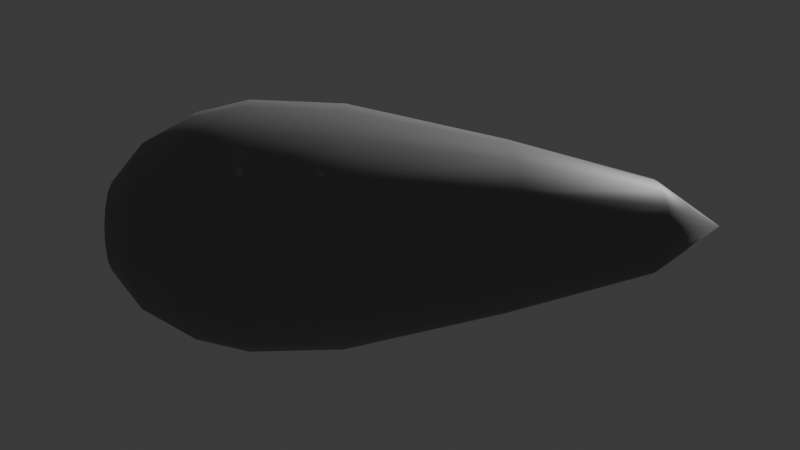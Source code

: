 # Source: PlasmaProjectile.blend  (saved by Blender 4.2.66; exported with 4.5.12 LTS)
import bpy
from mathutils import Matrix  # noqa: F401  (used for matrix-valued properties, if any)

bpy.ops.wm.read_factory_settings(use_empty=True)
scene = bpy.context.scene
scene.name = 'Scene'

# ---- collections
col_collection = bpy.data.collections.new('Collection'); scene.collection.children.link(col_collection)

# ---- materials (node trees are filled in below, after node groups)
mat_m_energy_projectile = bpy.data.materials.new('M_Energy_Projectile')
mat_m_energy_projectile.diffuse_color = (0.2159, 0.2159, 0.2159, 1.0)
mat_m_energy_projectile.roughness = 0.5528

# ---- material node trees
mat_m_energy_projectile.use_nodes = True; mat_m_energy_projectile.node_tree.nodes.clear()
_N = mat_m_energy_projectile.node_tree.nodes; _L = mat_m_energy_projectile.node_tree.links
n0 = _N.new('ShaderNodeBsdfPrincipled'); n0.name = 'Principled BSDF'; n0.location = (10, 300)
n0.inputs[0].default_value = (0.2159, 0.2159, 0.2159, 1.0)
n0.inputs[2].default_value = 0.5528
n0.inputs[27].default_value = (0.0, 0.0, 0.0, 1.0)
n0.inputs[28].default_value = 1.0
n1 = _N.new('ShaderNodeOutputMaterial'); n1.name = 'Material Output'; n1.location = (300, 300)
n2 = _N.new('ShaderNodeNormalMap'); n2.name = 'Normal Map'; n2.location = (-300, -300)
n2.label = 'Normal/Map'
_L.new(n0.outputs[0], n1.inputs[0])
_L.new(n2.outputs[0], n0.inputs[5])
n1.is_active_output = True

# ---- world
world_world = bpy.data.worlds.new('World'); scene.world = world_world
world_world.use_nodes = True; world_world.node_tree.nodes.clear()
_N = world_world.node_tree.nodes; _L = world_world.node_tree.links
n0 = _N.new('ShaderNodeOutputWorld'); n0.name = 'World Output'; n0.location = (300, 300)
n1 = _N.new('ShaderNodeBackground'); n1.name = 'Background'; n1.location = (10, 300)
n1.inputs[0].default_value = (0.05088, 0.05088, 0.05088, 1.0)
_L.new(n1.outputs[0], n0.inputs[0])
n0.is_active_output = True
world_world.color = (0.05088, 0.05088, 0.05088)
world_world.sun_shadow_jitter_overblur = 0.0

# ---- cameras
cam_camera_001 = bpy.data.cameras.new('Camera.001')

# ---- meshes
me_plasma_projectile = bpy.data.meshes.new('Plasma_projectile')
me_plasma_projectile.from_pydata([(0.0208, -29.15, -6.34), (1.226, -39.88, -3.191), (-0.001114, -39.83, -3.449), (-0.001114, -44.55, -0.06596), (2.326, -29.25, -5.902), (0.2188, -17.47, -8.975), (2.267, -40.0, -2.458), (3.903, -17.56, -8.633), (4.251, -29.52, -4.549), (3.593, -10.62, -8.635), (0.1557, -10.67, -9.129), (6.605, -17.74, -7.015), (3.012, -6.866, -7.663), (0.005761, -6.883, -8.24), (6.396, -10.59, -6.805), (5.55, -6.853, -5.918), (2.267, -3.464, -5.841), (-0.001113, -3.466, -6.317), (-0.001113, -1.102, -3.449), (4.19, -3.459, -4.486), (1.226, -1.1, -3.191), (-0.001112, -0.2466, -0.06595), (2.267, -1.098, -2.458), (7.202, -6.859, -3.242), (5.475, -3.453, -2.458), (8.132, -10.64, -3.853), (2.963, -1.095, -1.361), (8.175, -18.02, -4.146), (5.504, -29.8, -2.488), (8.59, -18.2, -0.4493), (2.963, -40.13, -1.361), (5.928, -29.93, -0.06764), (3.207, -40.18, -0.06595), (2.963, -40.13, 1.229), (5.476, -29.82, 2.327), (2.267, -40.0, 2.326), (7.939, -18.14, 3.338), (4.218, -29.53, 4.379), (8.616, -10.71, -0.2293), (6.371, -17.88, 6.455), (7.748, -6.874, -0.07082), (7.967, -10.71, 3.465), (7.163, -6.874, 3.068), (5.926, -3.451, -0.06596), (5.475, -3.453, 2.326), (3.207, -1.094, -0.06595), (2.963, -1.095, 1.229), (2.267, -1.098, 2.326), (4.19, -3.459, 4.354), (5.531, -6.863, 5.758), (6.299, -10.65, 6.51), (1.226, -1.1, 3.059), (3.976, -17.61, 8.364), (3.652, -10.62, 8.49), (3.044, -6.857, 7.55), (2.324, -29.25, 5.759), (0.8797, -17.57, 8.87), (1.226, -39.88, 3.059), (0.04553, -29.14, 6.226), (0.3707, -10.64, 9.099), (-2.425, -17.74, 7.99), (-0.001112, -39.83, 3.317), (-2.259, -29.27, 5.718), (-1.229, -39.88, 3.059), (-3.003, -10.7, 8.281), (-2.269, -40.0, 2.326), (-5.691, -17.93, 5.893), (-4.192, -29.54, 4.354), (-5.492, -29.81, 2.324), (-8.347, -17.98, 2.949), (-2.965, -40.13, 1.229), (-9.76, -17.86, -0.3522), (-6.0, -29.91, -0.07618), (-3.209, -40.18, -0.06595), (-2.965, -40.13, -1.361), (-5.6, -29.78, -2.475), (-2.269, -40.0, -2.458), (-1.229, -39.88, -3.191), (-2.323, -29.25, -5.849), (-4.31, -29.5, -4.503), (-3.843, -17.44, -8.122), (-9.504, -17.65, -3.531), (-7.376, -17.49, -6.228), (-3.525, -10.63, -8.338), (-6.675, -10.53, -6.423), (-8.667, -10.49, -3.58), (-2.97, -6.883, -7.612), (-5.554, -6.857, -5.852), (-2.269, -3.464, -5.841), (-4.192, -3.459, -4.486), (-1.229, -1.1, -3.191), (-7.28, -6.838, -3.209), (-2.269, -1.098, -2.458), (-5.477, -3.453, -2.458), (-2.965, -1.095, -1.361), (-7.82, -6.852, -0.07663), (-9.134, -10.55, -0.1729), (-5.928, -3.451, -0.06595), (-8.109, -10.67, 3.265), (-3.209, -1.094, -0.06595), (-5.924, -10.74, 6.225), (-5.477, -6.881, 5.709), (-7.159, -6.876, 3.059), (-2.953, -6.88, 7.489), (-5.477, -3.453, 2.326), (-4.192, -3.459, 4.354), (-2.965, -1.095, 1.229), (-2.269, -1.098, 2.326), (-1.229, -1.1, 3.059), (-0.001112, -1.102, 3.317), (-2.269, -3.464, 5.709), (2.267, -3.464, 5.709), (-0.00111, -3.466, 6.185), (0.05529, -6.867, 8.15)], [], [(0, 1, 2), (1, 3, 2), (1, 0, 4), (5, 4, 0), (4, 6, 1), (6, 3, 1), (4, 5, 7), (6, 4, 8), (7, 8, 4), (5, 9, 7), (9, 5, 10), (8, 7, 11), (10, 12, 9), (12, 10, 13), (14, 7, 9), (7, 14, 11), (15, 9, 12), (9, 15, 14), (13, 16, 12), (16, 13, 17), (18, 16, 17), (19, 12, 16), (12, 19, 15), (16, 18, 20), (20, 19, 16), (21, 20, 18), (19, 20, 22), (21, 22, 20), (19, 23, 15), (22, 24, 19), (23, 19, 24), (15, 25, 14), (25, 15, 23), (25, 11, 14), (24, 22, 26), (21, 26, 22), (11, 25, 27), (27, 8, 11), (8, 27, 28), (28, 6, 8), (25, 29, 27), (29, 28, 27), (6, 28, 30), (30, 3, 6), (31, 30, 28), (28, 29, 31), (30, 31, 32), (32, 3, 30), (31, 33, 32), (33, 3, 32), (33, 31, 34), (29, 34, 31), (34, 35, 33), (35, 3, 33), (34, 29, 36), (35, 34, 37), (36, 37, 34), (29, 25, 38), (38, 36, 29), (23, 38, 25), (37, 36, 39), (38, 23, 40), (24, 40, 23), (36, 38, 41), (41, 39, 36), (42, 38, 40), (38, 42, 41), (40, 24, 43), (26, 43, 24), (40, 44, 42), (44, 40, 43), (43, 26, 45), (21, 45, 26), (43, 45, 46), (43, 46, 44), (21, 46, 45), (47, 44, 46), (21, 47, 46), (48, 42, 44), (44, 47, 48), (49, 41, 42), (42, 48, 49), (41, 49, 50), (39, 41, 50), (51, 48, 47), (21, 51, 47), (50, 52, 39), (52, 37, 39), (49, 53, 50), (52, 50, 53), (48, 54, 49), (53, 49, 54), (37, 52, 55), (55, 35, 37), (53, 56, 52), (56, 55, 52), (35, 55, 57), (57, 3, 35), (55, 56, 58), (58, 57, 55), (56, 53, 59), (54, 59, 53), (60, 58, 56), (59, 60, 56), (57, 58, 61), (61, 3, 57), (62, 61, 58), (58, 60, 62), (63, 3, 61), (61, 62, 63), (60, 59, 64), (62, 65, 63), (65, 3, 63), (66, 62, 60), (64, 66, 60), (65, 62, 67), (62, 66, 67), (68, 65, 67), (69, 67, 66), (67, 69, 68), (65, 68, 70), (70, 3, 65), (71, 68, 69), (72, 70, 68), (68, 71, 72), (73, 3, 70), (70, 72, 73), (74, 3, 73), (72, 74, 73), (74, 72, 75), (71, 75, 72), (76, 3, 74), (75, 76, 74), (77, 3, 76), (2, 3, 77), (77, 0, 2), (0, 77, 78), (76, 78, 77), (78, 5, 0), (76, 75, 79), (78, 76, 79), (5, 78, 80), (79, 80, 78), (81, 79, 75), (75, 71, 81), (80, 79, 82), (79, 81, 82), (83, 5, 80), (5, 83, 10), (84, 80, 82), (80, 84, 83), (85, 82, 81), (82, 85, 84), (86, 10, 83), (10, 86, 13), (87, 83, 84), (83, 87, 86), (85, 87, 84), (88, 13, 86), (13, 88, 17), (88, 18, 17), (89, 86, 87), (86, 89, 88), (18, 88, 90), (89, 90, 88), (21, 18, 90), (91, 89, 87), (87, 85, 91), (89, 92, 90), (21, 90, 92), (92, 89, 93), (89, 91, 93), (94, 92, 93), (21, 92, 94), (95, 93, 91), (96, 91, 85), (91, 96, 95), (81, 96, 85), (96, 81, 71), (93, 95, 97), (94, 93, 97), (71, 98, 96), (98, 71, 69), (66, 98, 69), (94, 97, 99), (21, 94, 99), (98, 66, 100), (66, 64, 100), (101, 98, 100), (64, 101, 100), (102, 96, 98), (98, 101, 102), (96, 102, 95), (101, 64, 103), (104, 95, 102), (95, 104, 97), (105, 102, 101), (102, 105, 104), (103, 105, 101), (106, 97, 104), (97, 106, 99), (21, 99, 106), (104, 107, 106), (21, 106, 107), (107, 104, 105), (21, 107, 108), (105, 108, 107), (21, 108, 109), (21, 109, 51), (108, 105, 110), (110, 109, 108), (105, 103, 110), (109, 111, 51), (111, 48, 51), (54, 48, 111), (109, 110, 112), (109, 112, 111), (113, 110, 103), (110, 113, 112), (113, 111, 112), (111, 113, 54), (64, 113, 103), (59, 54, 113), (113, 64, 59)])
me_plasma_projectile.polygons.foreach_set('use_smooth', [True] * 224)
_uv = me_plasma_projectile.uv_layers.new(name='UVmap_0')
_uv.uv.foreach_set('vector', [0.1727, 0.1421, 0.03345, 0.3604, 0.006126, 0.3467, 0.03345, 0.3604, 9.233e-05, 0.4912, 0.006126, 0.3467, 0.03345, 0.3604, 0.1727, 0.1421, 0.2046, 0.1904, 0.4673, 0.0004883, 0.2046, 0.1904, 0.1727, 0.1421, 0.2046, 0.1904, 0.05484, 0.3779, 0.03345, 0.3604, 0.05484, 0.3779, 9.233e-05, 0.4912, 0.03345, 0.3604, 0.2046, 0.1904, 0.4673, 0.0004883, 0.4712, 0.1084, 0.05484, 0.3779, 0.2046, 0.1904, 0.2251, 0.2407, 0.4712, 0.1084, 0.2251, 0.2407, 0.2046, 0.1904, 0.4673, 0.0004883, 0.6377, 0.1392, 0.4712, 0.1084, 0.6377, 0.1392, 0.4673, 0.0004883, 0.687, 0.04639, 0.2251, 0.2407, 0.4712, 0.1084, 0.4675, 0.1787, 0.687, 0.04639, 0.7222, 0.1943, 0.6377, 0.1392, 0.7222, 0.1943, 0.687, 0.04639, 0.792, 0.1343, 0.605, 0.2085, 0.4712, 0.1084, 0.6377, 0.1392, 0.4712, 0.1084, 0.605, 0.2085, 0.4675, 0.1787, 0.6743, 0.2485, 0.6377, 0.1392, 0.7222, 0.1943, 0.6377, 0.1392, 0.6743, 0.2485, 0.605, 0.2085, 0.792, 0.1343, 0.7812, 0.2827, 0.7222, 0.1943, 0.7812, 0.2827, 0.792, 0.1343, 0.853, 0.2607, 0.8389, 0.397, 0.7812, 0.2827, 0.853, 0.2607, 0.73, 0.3115, 0.7222, 0.1943, 0.7812, 0.2827, 0.7222, 0.1943, 0.73, 0.3115, 0.6743, 0.2485, 0.7812, 0.2827, 0.8389, 0.397, 0.7969, 0.3877, 0.7969, 0.3877, 0.73, 0.3115, 0.7812, 0.2827, 0.7622, 0.4917, 0.7969, 0.3877, 0.8389, 0.397, 0.73, 0.3115, 0.7969, 0.3877, 0.7622, 0.3916, 0.7622, 0.4917, 0.7622, 0.3916, 0.7969, 0.3877, 0.73, 0.3115, 0.6401, 0.2988, 0.6743, 0.2485, 0.7622, 0.3916, 0.6929, 0.3428, 0.73, 0.3115, 0.6401, 0.2988, 0.73, 0.3115, 0.6929, 0.3428, 0.6743, 0.2485, 0.582, 0.2666, 0.605, 0.2085, 0.582, 0.2666, 0.6743, 0.2485, 0.6401, 0.2988, 0.582, 0.2666, 0.4675, 0.1787, 0.605, 0.2085, 0.6929, 0.3428, 0.7622, 0.3916, 0.7339, 0.4023, 0.7622, 0.4917, 0.7339, 0.4023, 0.7622, 0.3916, 0.4675, 0.1787, 0.582, 0.2666, 0.46, 0.2397, 0.46, 0.2397, 0.2251, 0.2407, 0.4675, 0.1787, 0.2251, 0.2407, 0.46, 0.2397, 0.2394, 0.2896, 0.2394, 0.2896, 0.05484, 0.3779, 0.2251, 0.2407, 0.582, 0.2666, 0.4539, 0.3008, 0.46, 0.2397, 0.4539, 0.3008, 0.2394, 0.2896, 0.46, 0.2397, 0.05484, 0.3779, 0.2394, 0.2896, 0.07178, 0.3965, 0.07178, 0.3965, 9.233e-05, 0.4912, 0.05484, 0.3779, 0.2522, 0.335, 0.07178, 0.3965, 0.2394, 0.2896, 0.2394, 0.2896, 0.4539, 0.3008, 0.2522, 0.335, 0.07178, 0.3965, 0.2522, 0.335, 0.08569, 0.4155, 0.08569, 0.4155, 9.233e-05, 0.4912, 0.07178, 0.3965, 0.2522, 0.335, 0.09741, 0.4346, 0.08569, 0.4155, 0.09741, 0.4346, 9.233e-05, 0.4912, 0.08569, 0.4155, 0.09741, 0.4346, 0.2522, 0.335, 0.2646, 0.3765, 0.4539, 0.3008, 0.2646, 0.3765, 0.2522, 0.335, 0.2646, 0.3765, 0.1068, 0.4531, 0.09741, 0.4346, 0.1068, 0.4531, 9.233e-05, 0.4912, 0.09741, 0.4346, 0.2646, 0.3765, 0.4539, 0.3008, 0.4526, 0.3574, 0.1068, 0.4531, 0.2646, 0.3765, 0.2766, 0.416, 0.4526, 0.3574, 0.2766, 0.416, 0.2646, 0.3765, 0.4539, 0.3008, 0.582, 0.2666, 0.5635, 0.3203, 0.5635, 0.3203, 0.4526, 0.3574, 0.4539, 0.3008, 0.6401, 0.2988, 0.5635, 0.3203, 0.582, 0.2666, 0.2766, 0.416, 0.4526, 0.3574, 0.4553, 0.4043, 0.5635, 0.3203, 0.6401, 0.2988, 0.6162, 0.3438, 0.6929, 0.3428, 0.6162, 0.3438, 0.6401, 0.2988, 0.4526, 0.3574, 0.5635, 0.3203, 0.5498, 0.3711, 0.5498, 0.3711, 0.4553, 0.4043, 0.4526, 0.3574, 0.5986, 0.3848, 0.5635, 0.3203, 0.6162, 0.3438, 0.5635, 0.3203, 0.5986, 0.3848, 0.5498, 0.3711, 0.6162, 0.3438, 0.6929, 0.3428, 0.666, 0.374, 0.7339, 0.4023, 0.666, 0.374, 0.6929, 0.3428, 0.6162, 0.3438, 0.6465, 0.4048, 0.5986, 0.3848, 0.6465, 0.4048, 0.6162, 0.3438, 0.666, 0.374, 0.666, 0.374, 0.7339, 0.4023, 0.7119, 0.417, 0.7622, 0.4917, 0.7119, 0.417, 0.7339, 0.4023, 0.666, 0.374, 0.7119, 0.417, 0.6958, 0.4346, 0.666, 0.374, 0.6958, 0.4346, 0.6465, 0.4048, 0.7622, 0.4917, 0.6958, 0.4346, 0.7119, 0.417, 0.6846, 0.4531, 0.6465, 0.4048, 0.6958, 0.4346, 0.7622, 0.4917, 0.6846, 0.4531, 0.6958, 0.4346, 0.6338, 0.4346, 0.5986, 0.3848, 0.6465, 0.4048, 0.6465, 0.4048, 0.6846, 0.4531, 0.6338, 0.4346, 0.5869, 0.4224, 0.5498, 0.3711, 0.5986, 0.3848, 0.5986, 0.3848, 0.6338, 0.4346, 0.5869, 0.4224, 0.5498, 0.3711, 0.5869, 0.4224, 0.5415, 0.4136, 0.4553, 0.4043, 0.5498, 0.3711, 0.5415, 0.4136, 0.6782, 0.4722, 0.6338, 0.4346, 0.6846, 0.4531, 0.7622, 0.4917, 0.6782, 0.4722, 0.6846, 0.4531, 0.5415, 0.4136, 0.458, 0.4429, 0.4553, 0.4043, 0.458, 0.4429, 0.2766, 0.416, 0.4553, 0.4043, 0.5869, 0.4224, 0.5376, 0.4512, 0.5415, 0.4136, 0.458, 0.4429, 0.5415, 0.4136, 0.5376, 0.4512, 0.6338, 0.4346, 0.5806, 0.457, 0.5869, 0.4224, 0.5376, 0.4512, 0.5869, 0.4224, 0.5806, 0.457, 0.2766, 0.416, 0.458, 0.4429, 0.2849, 0.4531, 0.2849, 0.4531, 0.1068, 0.4531, 0.2766, 0.416, 0.5376, 0.4512, 0.4575, 0.4819, 0.458, 0.4429, 0.4575, 0.4819, 0.2849, 0.4531, 0.458, 0.4429, 0.1068, 0.4531, 0.2849, 0.4531, 0.113, 0.4722, 0.113, 0.4722, 9.233e-05, 0.4912, 0.1068, 0.4531, 0.2849, 0.4531, 0.4575, 0.4819, 0.2876, 0.4902, 0.2876, 0.4902, 0.113, 0.4722, 0.2849, 0.4531, 0.4575, 0.4819, 0.5376, 0.4512, 0.5366, 0.4878, 0.5806, 0.457, 0.5366, 0.4878, 0.5376, 0.4512, 0.4548, 0.5244, 0.2876, 0.4902, 0.4575, 0.4819, 0.5366, 0.4878, 0.4548, 0.5244, 0.4575, 0.4819, 0.113, 0.4722, 0.2876, 0.4902, 0.1152, 0.4912, 0.1152, 0.4912, 9.233e-05, 0.4912, 0.113, 0.4722, 0.2842, 0.5276, 0.1152, 0.4912, 0.2876, 0.4902, 0.2876, 0.4902, 0.4548, 0.5244, 0.2842, 0.5276, 0.113, 0.5103, 9.233e-05, 0.4912, 0.1152, 0.4912, 0.1152, 0.4912, 0.2842, 0.5276, 0.113, 0.5103, 0.4548, 0.5244, 0.5366, 0.4878, 0.5381, 0.5259, 0.2842, 0.5276, 0.1068, 0.5293, 0.113, 0.5103, 0.1068, 0.5293, 9.233e-05, 0.4912, 0.113, 0.5103, 0.4536, 0.5742, 0.2842, 0.5276, 0.4548, 0.5244, 0.5381, 0.5259, 0.4536, 0.5742, 0.4548, 0.5244, 0.1068, 0.5293, 0.2842, 0.5276, 0.2761, 0.5654, 0.2842, 0.5276, 0.4536, 0.5742, 0.2761, 0.5654, 0.2654, 0.605, 0.1068, 0.5293, 0.2761, 0.5654, 0.4551, 0.6272, 0.2761, 0.5654, 0.4536, 0.5742, 0.2761, 0.5654, 0.4551, 0.6272, 0.2654, 0.605, 0.1068, 0.5293, 0.2654, 0.605, 0.09747, 0.5479, 0.09747, 0.5479, 9.233e-05, 0.4912, 0.1068, 0.5293, 0.4597, 0.677, 0.2654, 0.605, 0.4551, 0.6272, 0.2534, 0.6475, 0.09747, 0.5479, 0.2654, 0.605, 0.2654, 0.605, 0.4597, 0.677, 0.2534, 0.6475, 0.08575, 0.5664, 9.233e-05, 0.4912, 0.09747, 0.5479, 0.09747, 0.5479, 0.2534, 0.6475, 0.08575, 0.5664, 0.07184, 0.5854, 9.233e-05, 0.4912, 0.08575, 0.5664, 0.2534, 0.6475, 0.07184, 0.5854, 0.08575, 0.5664, 0.07184, 0.5854, 0.2534, 0.6475, 0.241, 0.6929, 0.4597, 0.677, 0.241, 0.6929, 0.2534, 0.6475, 0.05484, 0.6042, 9.233e-05, 0.4912, 0.07184, 0.5854, 0.241, 0.6929, 0.05484, 0.6042, 0.07184, 0.5854, 0.03342, 0.6218, 9.233e-05, 0.4912, 0.05484, 0.6042, 0.0061, 0.6357, 9.233e-05, 0.4912, 0.03342, 0.6218, 0.03342, 0.6218, 0.1725, 0.84, 0.0061, 0.6357, 0.1725, 0.84, 0.03342, 0.6218, 0.2052, 0.7904, 0.05484, 0.6042, 0.2052, 0.7904, 0.03342, 0.6218, 0.2052, 0.7904, 0.4648, 0.9999, 0.1725, 0.84, 0.05484, 0.6042, 0.241, 0.6929, 0.2267, 0.7405, 0.2052, 0.7904, 0.05484, 0.6042, 0.2267, 0.7405, 0.4648, 0.9999, 0.2052, 0.7904, 0.4707, 0.8758, 0.2267, 0.7405, 0.4707, 0.8758, 0.2052, 0.7904, 0.4653, 0.7253, 0.2267, 0.7405, 0.241, 0.6929, 0.241, 0.6929, 0.4597, 0.677, 0.4653, 0.7253, 0.4707, 0.8758, 0.2267, 0.7405, 0.4692, 0.7866, 0.2267, 0.7405, 0.4653, 0.7253, 0.4692, 0.7866, 0.6382, 0.8441, 0.4648, 0.9999, 0.4707, 0.8758, 0.4648, 0.9999, 0.6382, 0.8441, 0.6924, 0.9466, 0.6021, 0.7681, 0.4707, 0.8758, 0.4692, 0.7866, 0.4707, 0.8758, 0.6021, 0.7681, 0.6382, 0.8441, 0.5776, 0.71, 0.4692, 0.7866, 0.4653, 0.7253, 0.4692, 0.7866, 0.5776, 0.71, 0.6021, 0.7681, 0.7227, 0.7893, 0.6924, 0.9466, 0.6382, 0.8441, 0.6924, 0.9466, 0.7227, 0.7893, 0.792, 0.8503, 0.6733, 0.7339, 0.6382, 0.8441, 0.6021, 0.7681, 0.6382, 0.8441, 0.6733, 0.7339, 0.7227, 0.7893, 0.5776, 0.71, 0.6733, 0.7339, 0.6021, 0.7681, 0.7808, 0.7009, 0.792, 0.8503, 0.7227, 0.7893, 0.792, 0.8503, 0.7808, 0.7009, 0.853, 0.7229, 0.7808, 0.7009, 0.8389, 0.5867, 0.853, 0.7229, 0.7295, 0.6721, 0.7227, 0.7893, 0.6733, 0.7339, 0.7227, 0.7893, 0.7295, 0.6721, 0.7808, 0.7009, 0.8389, 0.5867, 0.7808, 0.7009, 0.7969, 0.5955, 0.7295, 0.6721, 0.7969, 0.5955, 0.7808, 0.7009, 0.7622, 0.4917, 0.8389, 0.5867, 0.7969, 0.5955, 0.6382, 0.6846, 0.7295, 0.6721, 0.6733, 0.7339, 0.6733, 0.7339, 0.5776, 0.71, 0.6382, 0.6846, 0.7295, 0.6721, 0.7617, 0.592, 0.7969, 0.5955, 0.7622, 0.4917, 0.7969, 0.5955, 0.7617, 0.592, 0.7617, 0.592, 0.7295, 0.6721, 0.6924, 0.6406, 0.7295, 0.6721, 0.6382, 0.6846, 0.6924, 0.6406, 0.7339, 0.5811, 0.7617, 0.592, 0.6924, 0.6406, 0.7622, 0.4917, 0.7617, 0.592, 0.7339, 0.5811, 0.6147, 0.6396, 0.6924, 0.6406, 0.6382, 0.6846, 0.561, 0.6597, 0.6382, 0.6846, 0.5776, 0.71, 0.6382, 0.6846, 0.561, 0.6597, 0.6147, 0.6396, 0.4653, 0.7253, 0.561, 0.6597, 0.5776, 0.71, 0.561, 0.6597, 0.4653, 0.7253, 0.4597, 0.677, 0.6924, 0.6406, 0.6147, 0.6396, 0.6655, 0.6091, 0.7339, 0.5811, 0.6924, 0.6406, 0.6655, 0.6091, 0.4597, 0.677, 0.5493, 0.6123, 0.561, 0.6597, 0.5493, 0.6123, 0.4597, 0.677, 0.4551, 0.6272, 0.4536, 0.5742, 0.5493, 0.6123, 0.4551, 0.6272, 0.7339, 0.5811, 0.6655, 0.6091, 0.7114, 0.5659, 0.7622, 0.4917, 0.7339, 0.5811, 0.7114, 0.5659, 0.5493, 0.6123, 0.4536, 0.5742, 0.542, 0.5671, 0.4536, 0.5742, 0.5381, 0.5259, 0.542, 0.5671, 0.5874, 0.5596, 0.5493, 0.6123, 0.542, 0.5671, 0.5381, 0.5259, 0.5874, 0.5596, 0.542, 0.5671, 0.5977, 0.5974, 0.561, 0.6597, 0.5493, 0.6123, 0.5493, 0.6123, 0.5874, 0.5596, 0.5977, 0.5974, 0.561, 0.6597, 0.5977, 0.5974, 0.6147, 0.6396, 0.5874, 0.5596, 0.5381, 0.5259, 0.5811, 0.5249, 0.646, 0.5781, 0.6147, 0.6396, 0.5977, 0.5974, 0.6147, 0.6396, 0.646, 0.5781, 0.6655, 0.6091, 0.6338, 0.5481, 0.5977, 0.5974, 0.5874, 0.5596, 0.5977, 0.5974, 0.6338, 0.5481, 0.646, 0.5781, 0.5811, 0.5249, 0.6338, 0.5481, 0.5874, 0.5596, 0.6953, 0.5483, 0.6655, 0.6091, 0.646, 0.5781, 0.6655, 0.6091, 0.6953, 0.5483, 0.7114, 0.5659, 0.7622, 0.4917, 0.7114, 0.5659, 0.6953, 0.5483, 0.646, 0.5781, 0.6846, 0.5298, 0.6953, 0.5483, 0.7622, 0.4917, 0.6953, 0.5483, 0.6846, 0.5298, 0.6846, 0.5298, 0.646, 0.5781, 0.6338, 0.5481, 0.7622, 0.4917, 0.6846, 0.5298, 0.6782, 0.5107, 0.6338, 0.5481, 0.6782, 0.5107, 0.6846, 0.5298, 0.7622, 0.4917, 0.6782, 0.5107, 0.6763, 0.4917, 0.7622, 0.4917, 0.6763, 0.4917, 0.6782, 0.4722, 0.6782, 0.5107, 0.6338, 0.5481, 0.6265, 0.5195, 0.6265, 0.5195, 0.6763, 0.4917, 0.6782, 0.5107, 0.6338, 0.5481, 0.5811, 0.5249, 0.6265, 0.5195, 0.6763, 0.4917, 0.6265, 0.4634, 0.6782, 0.4722, 0.6265, 0.4634, 0.6338, 0.4346, 0.6782, 0.4722, 0.5806, 0.457, 0.6338, 0.4346, 0.6265, 0.4634, 0.6763, 0.4917, 0.6265, 0.5195, 0.624, 0.4917, 0.6763, 0.4917, 0.624, 0.4917, 0.6265, 0.4634, 0.5786, 0.4907, 0.6265, 0.5195, 0.5811, 0.5249, 0.6265, 0.5195, 0.5786, 0.4907, 0.624, 0.4917, 0.5786, 0.4907, 0.6265, 0.4634, 0.624, 0.4917, 0.6265, 0.4634, 0.5786, 0.4907, 0.5806, 0.457, 0.5381, 0.5259, 0.5786, 0.4907, 0.5811, 0.5249, 0.5366, 0.4878, 0.5806, 0.457, 0.5786, 0.4907, 0.5786, 0.4907, 0.5381, 0.5259, 0.5366, 0.4878])
_uv.active_render = True
_uv = me_plasma_projectile.uv_layers.new(name='LightMapUV')
_uv.uv.foreach_set('vector', [0.2072, 0.1479, 0.04651, 0.3628, 0.01502, 0.3491, 0.04651, 0.3628, 0.008064, 0.4912, 0.01502, 0.3491, 0.04651, 0.3628, 0.2072, 0.1479, 0.2438, 0.1953, 0.5464, 0.008301, 0.2438, 0.1953, 0.2072, 0.1479, 0.2438, 0.1953, 0.07117, 0.3799, 0.04651, 0.3628, 0.07117, 0.3799, 0.008064, 0.4912, 0.04651, 0.3628, 0.2438, 0.1953, 0.5464, 0.008301, 0.5513, 0.1147, 0.07117, 0.3799, 0.2438, 0.1953, 0.2673, 0.2446, 0.5513, 0.1147, 0.2673, 0.2446, 0.2438, 0.1953, 0.5464, 0.008301, 0.7432, 0.145, 0.5513, 0.1147, 0.7432, 0.145, 0.5464, 0.008301, 0.7998, 0.05371, 0.2673, 0.2446, 0.5513, 0.1147, 0.5469, 0.1836, 0.7998, 0.05371, 0.8408, 0.1992, 0.7432, 0.145, 0.8408, 0.1992, 0.7998, 0.05371, 0.9209, 0.1401, 0.7056, 0.2129, 0.5513, 0.1147, 0.7432, 0.145, 0.5513, 0.1147, 0.7056, 0.2129, 0.5469, 0.1836, 0.7856, 0.2529, 0.7432, 0.145, 0.8408, 0.1992, 0.7432, 0.145, 0.7856, 0.2529, 0.7056, 0.2129, 0.9209, 0.1401, 0.9087, 0.2861, 0.8408, 0.1992, 0.9087, 0.2861, 0.9209, 0.1401, 0.9917, 0.2646, 0.9751, 0.3984, 0.9087, 0.2861, 0.9917, 0.2646, 0.8496, 0.3145, 0.8408, 0.1992, 0.9087, 0.2861, 0.8408, 0.1992, 0.8496, 0.3145, 0.7856, 0.2529, 0.9087, 0.2861, 0.9751, 0.3984, 0.9268, 0.3896, 0.9268, 0.3896, 0.8496, 0.3145, 0.9087, 0.2861, 0.8867, 0.4917, 0.9268, 0.3896, 0.9751, 0.3984, 0.8496, 0.3145, 0.9268, 0.3896, 0.8867, 0.3931, 0.8867, 0.4917, 0.8867, 0.3931, 0.9268, 0.3896, 0.8496, 0.3145, 0.7461, 0.3018, 0.7856, 0.2529, 0.8867, 0.3931, 0.8066, 0.3452, 0.8496, 0.3145, 0.7461, 0.3018, 0.8496, 0.3145, 0.8066, 0.3452, 0.7856, 0.2529, 0.6787, 0.27, 0.7056, 0.2129, 0.6787, 0.27, 0.7856, 0.2529, 0.7461, 0.3018, 0.6787, 0.27, 0.5469, 0.1836, 0.7056, 0.2129, 0.8066, 0.3452, 0.8867, 0.3931, 0.854, 0.4038, 0.8867, 0.4917, 0.854, 0.4038, 0.8867, 0.3931, 0.5469, 0.1836, 0.6787, 0.27, 0.5381, 0.2441, 0.5381, 0.2441, 0.2673, 0.2446, 0.5469, 0.1836, 0.2673, 0.2446, 0.5381, 0.2441, 0.2839, 0.2925, 0.2839, 0.2925, 0.07117, 0.3799, 0.2673, 0.2446, 0.6787, 0.27, 0.5312, 0.3037, 0.5381, 0.2441, 0.5312, 0.3037, 0.2839, 0.2925, 0.5381, 0.2441, 0.07117, 0.3799, 0.2839, 0.2925, 0.09076, 0.3984, 0.09076, 0.3984, 0.008064, 0.4912, 0.07117, 0.3799, 0.2988, 0.3374, 0.09076, 0.3984, 0.2839, 0.2925, 0.2839, 0.2925, 0.5312, 0.3037, 0.2988, 0.3374, 0.09076, 0.3984, 0.2988, 0.3374, 0.1068, 0.417, 0.1068, 0.417, 0.008064, 0.4912, 0.09076, 0.3984, 0.2988, 0.3374, 0.1202, 0.4355, 0.1068, 0.417, 0.1202, 0.4355, 0.008064, 0.4912, 0.1068, 0.417, 0.1202, 0.4355, 0.2988, 0.3374, 0.313, 0.3784, 0.5312, 0.3037, 0.313, 0.3784, 0.2988, 0.3374, 0.313, 0.3784, 0.1311, 0.4536, 0.1202, 0.4355, 0.1311, 0.4536, 0.008064, 0.4912, 0.1202, 0.4355, 0.313, 0.3784, 0.5312, 0.3037, 0.5298, 0.3594, 0.1311, 0.4536, 0.313, 0.3784, 0.3267, 0.417, 0.5298, 0.3594, 0.3267, 0.417, 0.313, 0.3784, 0.5312, 0.3037, 0.6787, 0.27, 0.6572, 0.3232, 0.6572, 0.3232, 0.5298, 0.3594, 0.5312, 0.3037, 0.7461, 0.3018, 0.6572, 0.3232, 0.6787, 0.27, 0.3267, 0.417, 0.5298, 0.3594, 0.5327, 0.4058, 0.6572, 0.3232, 0.7461, 0.3018, 0.7183, 0.3462, 0.8066, 0.3452, 0.7183, 0.3462, 0.7461, 0.3018, 0.5298, 0.3594, 0.6572, 0.3232, 0.6416, 0.373, 0.6416, 0.373, 0.5327, 0.4058, 0.5298, 0.3594, 0.6982, 0.3867, 0.6572, 0.3232, 0.7183, 0.3462, 0.6572, 0.3232, 0.6982, 0.3867, 0.6416, 0.373, 0.7183, 0.3462, 0.8066, 0.3452, 0.7759, 0.376, 0.854, 0.4038, 0.7759, 0.376, 0.8066, 0.3452, 0.7183, 0.3462, 0.7534, 0.4062, 0.6982, 0.3867, 0.7534, 0.4062, 0.7183, 0.3462, 0.7759, 0.376, 0.7759, 0.376, 0.854, 0.4038, 0.8286, 0.4185, 0.8867, 0.4917, 0.8286, 0.4185, 0.854, 0.4038, 0.7759, 0.376, 0.8286, 0.4185, 0.8101, 0.4355, 0.7759, 0.376, 0.8101, 0.4355, 0.7534, 0.4062, 0.8867, 0.4917, 0.8101, 0.4355, 0.8286, 0.4185, 0.7974, 0.4541, 0.7534, 0.4062, 0.8101, 0.4355, 0.8867, 0.4917, 0.7974, 0.4541, 0.8101, 0.4355, 0.7388, 0.4355, 0.6982, 0.3867, 0.7534, 0.4062, 0.7534, 0.4062, 0.7974, 0.4541, 0.7388, 0.4355, 0.6846, 0.4233, 0.6416, 0.373, 0.6982, 0.3867, 0.6982, 0.3867, 0.7388, 0.4355, 0.6846, 0.4233, 0.6416, 0.373, 0.6846, 0.4233, 0.6323, 0.415, 0.5327, 0.4058, 0.6416, 0.373, 0.6323, 0.415, 0.7896, 0.4727, 0.7388, 0.4355, 0.7974, 0.4541, 0.8867, 0.4917, 0.7896, 0.4727, 0.7974, 0.4541, 0.6323, 0.415, 0.5361, 0.4438, 0.5327, 0.4058, 0.5361, 0.4438, 0.3267, 0.417, 0.5327, 0.4058, 0.6846, 0.4233, 0.6279, 0.4517, 0.6323, 0.415, 0.5361, 0.4438, 0.6323, 0.415, 0.6279, 0.4517, 0.7388, 0.4355, 0.6772, 0.458, 0.6846, 0.4233, 0.6279, 0.4517, 0.6846, 0.4233, 0.6772, 0.458, 0.3267, 0.417, 0.5361, 0.4438, 0.3364, 0.4541, 0.3364, 0.4541, 0.1311, 0.4536, 0.3267, 0.417, 0.6279, 0.4517, 0.5352, 0.4819, 0.5361, 0.4438, 0.5352, 0.4819, 0.3364, 0.4541, 0.5361, 0.4438, 0.1311, 0.4536, 0.3364, 0.4541, 0.1382, 0.4722, 0.1382, 0.4722, 0.008064, 0.4912, 0.1311, 0.4536, 0.3364, 0.4541, 0.5352, 0.4819, 0.3396, 0.4902, 0.3396, 0.4902, 0.1382, 0.4722, 0.3364, 0.4541, 0.5352, 0.4819, 0.6279, 0.4517, 0.6265, 0.4878, 0.6772, 0.458, 0.6265, 0.4878, 0.6279, 0.4517, 0.5322, 0.5242, 0.3396, 0.4902, 0.5352, 0.4819, 0.6265, 0.4878, 0.5322, 0.5242, 0.5352, 0.4819, 0.1382, 0.4722, 0.3396, 0.4902, 0.1407, 0.4912, 0.1407, 0.4912, 0.008064, 0.4912, 0.1382, 0.4722, 0.3357, 0.5271, 0.1407, 0.4912, 0.3396, 0.4902, 0.3396, 0.4902, 0.5322, 0.5242, 0.3357, 0.5271, 0.1382, 0.51, 0.008064, 0.4912, 0.1407, 0.4912, 0.1407, 0.4912, 0.3357, 0.5271, 0.1382, 0.51, 0.5322, 0.5242, 0.6265, 0.4878, 0.6284, 0.5254, 0.3357, 0.5271, 0.1311, 0.5288, 0.1382, 0.51, 0.1311, 0.5288, 0.008064, 0.4912, 0.1382, 0.51, 0.5308, 0.573, 0.3357, 0.5271, 0.5322, 0.5242, 0.6284, 0.5254, 0.5308, 0.573, 0.5322, 0.5242, 0.1311, 0.5288, 0.3357, 0.5271, 0.3264, 0.5645, 0.3357, 0.5271, 0.5308, 0.573, 0.3264, 0.5645, 0.314, 0.6033, 0.1311, 0.5288, 0.3264, 0.5645, 0.5327, 0.6252, 0.3264, 0.5645, 0.5308, 0.573, 0.3264, 0.5645, 0.5327, 0.6252, 0.314, 0.6033, 0.1311, 0.5288, 0.314, 0.6033, 0.1203, 0.5471, 0.1203, 0.5471, 0.008064, 0.4912, 0.1311, 0.5288, 0.5376, 0.6741, 0.314, 0.6033, 0.5327, 0.6252, 0.3, 0.6453, 0.1203, 0.5471, 0.314, 0.6033, 0.314, 0.6033, 0.5376, 0.6741, 0.3, 0.6453, 0.1068, 0.5654, 0.008064, 0.4912, 0.1203, 0.5471, 0.1203, 0.5471, 0.3, 0.6453, 0.1068, 0.5654, 0.09076, 0.5842, 0.008064, 0.4912, 0.1068, 0.5654, 0.3, 0.6453, 0.09076, 0.5842, 0.1068, 0.5654, 0.09076, 0.5842, 0.3, 0.6453, 0.2856, 0.6897, 0.5376, 0.6741, 0.2856, 0.6897, 0.3, 0.6453, 0.07117, 0.6028, 0.008064, 0.4912, 0.09076, 0.5842, 0.2856, 0.6897, 0.07117, 0.6028, 0.09076, 0.5842, 0.04648, 0.6199, 0.008064, 0.4912, 0.07117, 0.6028, 0.01499, 0.6335, 0.008064, 0.4912, 0.04648, 0.6199, 0.04648, 0.6199, 0.2068, 0.8345, 0.01499, 0.6335, 0.2068, 0.8345, 0.04648, 0.6199, 0.2445, 0.7858, 0.07117, 0.6028, 0.2445, 0.7858, 0.04648, 0.6199, 0.2445, 0.7858, 0.5435, 0.9919, 0.2068, 0.8345, 0.07117, 0.6028, 0.2856, 0.6897, 0.2693, 0.7366, 0.2445, 0.7858, 0.07117, 0.6028, 0.2693, 0.7366, 0.5435, 0.9919, 0.2445, 0.7858, 0.5503, 0.8699, 0.2693, 0.7366, 0.5503, 0.8699, 0.2445, 0.7858, 0.5444, 0.7217, 0.2693, 0.7366, 0.2856, 0.6897, 0.2856, 0.6897, 0.5376, 0.6741, 0.5444, 0.7217, 0.5503, 0.8699, 0.2693, 0.7366, 0.5488, 0.782, 0.2693, 0.7366, 0.5444, 0.7217, 0.5488, 0.782, 0.7437, 0.8386, 0.5435, 0.9919, 0.5503, 0.8699, 0.5435, 0.9919, 0.7437, 0.8386, 0.8062, 0.9394, 0.7017, 0.7638, 0.5503, 0.8699, 0.5488, 0.782, 0.5503, 0.8699, 0.7017, 0.7638, 0.7437, 0.8386, 0.6743, 0.7065, 0.5488, 0.782, 0.5444, 0.7217, 0.5488, 0.782, 0.6743, 0.7065, 0.7017, 0.7638, 0.8413, 0.7847, 0.8062, 0.9394, 0.7437, 0.8386, 0.8062, 0.9394, 0.8413, 0.7847, 0.9209, 0.8448, 0.7842, 0.7302, 0.7437, 0.8386, 0.7017, 0.7638, 0.7437, 0.8386, 0.7842, 0.7302, 0.8413, 0.7847, 0.6743, 0.7065, 0.7842, 0.7302, 0.7017, 0.7638, 0.9082, 0.6978, 0.9209, 0.8448, 0.8413, 0.7847, 0.9209, 0.8448, 0.9082, 0.6978, 0.9917, 0.7195, 0.9082, 0.6978, 0.9751, 0.5852, 0.9917, 0.7195, 0.8491, 0.6692, 0.8413, 0.7847, 0.7842, 0.7302, 0.8413, 0.7847, 0.8491, 0.6692, 0.9082, 0.6978, 0.9751, 0.5852, 0.9082, 0.6978, 0.9268, 0.594, 0.8491, 0.6692, 0.9268, 0.594, 0.9082, 0.6978, 0.8867, 0.4917, 0.9751, 0.5852, 0.9268, 0.594, 0.7441, 0.6816, 0.8491, 0.6692, 0.7842, 0.7302, 0.7842, 0.7302, 0.6743, 0.7065, 0.7441, 0.6816, 0.8491, 0.6692, 0.8862, 0.5906, 0.9268, 0.594, 0.8867, 0.4917, 0.9268, 0.594, 0.8862, 0.5906, 0.8862, 0.5906, 0.8491, 0.6692, 0.8062, 0.6384, 0.8491, 0.6692, 0.7441, 0.6816, 0.8062, 0.6384, 0.854, 0.5798, 0.8862, 0.5906, 0.8062, 0.6384, 0.8867, 0.4917, 0.8862, 0.5906, 0.854, 0.5798, 0.7168, 0.6375, 0.8062, 0.6384, 0.7441, 0.6816, 0.6548, 0.6572, 0.7441, 0.6816, 0.6743, 0.7065, 0.7441, 0.6816, 0.6548, 0.6572, 0.7168, 0.6375, 0.5444, 0.7217, 0.6548, 0.6572, 0.6743, 0.7065, 0.6548, 0.6572, 0.5444, 0.7217, 0.5376, 0.6741, 0.8062, 0.6384, 0.7168, 0.6375, 0.7749, 0.6074, 0.854, 0.5798, 0.8062, 0.6384, 0.7749, 0.6074, 0.5376, 0.6741, 0.6416, 0.6104, 0.6548, 0.6572, 0.6416, 0.6104, 0.5376, 0.6741, 0.5327, 0.6252, 0.5308, 0.573, 0.6416, 0.6104, 0.5327, 0.6252, 0.854, 0.5798, 0.7749, 0.6074, 0.8281, 0.5649, 0.8867, 0.4917, 0.854, 0.5798, 0.8281, 0.5649, 0.6416, 0.6104, 0.5308, 0.573, 0.6328, 0.5662, 0.5308, 0.573, 0.6284, 0.5254, 0.6328, 0.5662, 0.6851, 0.5586, 0.6416, 0.6104, 0.6328, 0.5662, 0.6284, 0.5254, 0.6851, 0.5586, 0.6328, 0.5662, 0.6973, 0.5957, 0.6548, 0.6572, 0.6416, 0.6104, 0.6416, 0.6104, 0.6851, 0.5586, 0.6973, 0.5957, 0.6548, 0.6572, 0.6973, 0.5957, 0.7168, 0.6375, 0.6851, 0.5586, 0.6284, 0.5254, 0.6777, 0.5244, 0.7529, 0.5767, 0.7168, 0.6375, 0.6973, 0.5957, 0.7168, 0.6375, 0.7529, 0.5767, 0.7749, 0.6074, 0.7383, 0.5474, 0.6973, 0.5957, 0.6851, 0.5586, 0.6973, 0.5957, 0.7383, 0.5474, 0.7529, 0.5767, 0.6777, 0.5244, 0.7383, 0.5474, 0.6851, 0.5586, 0.8096, 0.5476, 0.7749, 0.6074, 0.7529, 0.5767, 0.7749, 0.6074, 0.8096, 0.5476, 0.8281, 0.5649, 0.8867, 0.4917, 0.8281, 0.5649, 0.8096, 0.5476, 0.7529, 0.5767, 0.7969, 0.5293, 0.8096, 0.5476, 0.8867, 0.4917, 0.8096, 0.5476, 0.7969, 0.5293, 0.7969, 0.5293, 0.7529, 0.5767, 0.7383, 0.5474, 0.8867, 0.4917, 0.7969, 0.5293, 0.7896, 0.5105, 0.7383, 0.5474, 0.7896, 0.5105, 0.7969, 0.5293, 0.8867, 0.4917, 0.7896, 0.5105, 0.7876, 0.4917, 0.8867, 0.4917, 0.7876, 0.4917, 0.7896, 0.4727, 0.7896, 0.5105, 0.7383, 0.5474, 0.73, 0.5193, 0.73, 0.5193, 0.7876, 0.4917, 0.7896, 0.5105, 0.7383, 0.5474, 0.6777, 0.5244, 0.73, 0.5193, 0.7876, 0.4917, 0.73, 0.4639, 0.7896, 0.4727, 0.73, 0.4639, 0.7388, 0.4355, 0.7896, 0.4727, 0.6772, 0.458, 0.7388, 0.4355, 0.73, 0.4639, 0.7876, 0.4917, 0.73, 0.5193, 0.7271, 0.4917, 0.7876, 0.4917, 0.7271, 0.4917, 0.73, 0.4639, 0.6753, 0.4912, 0.73, 0.5193, 0.6777, 0.5244, 0.73, 0.5193, 0.6753, 0.4912, 0.7271, 0.4917, 0.6753, 0.4912, 0.73, 0.4639, 0.7271, 0.4917, 0.73, 0.4639, 0.6753, 0.4912, 0.6772, 0.458, 0.6284, 0.5254, 0.6753, 0.4912, 0.6777, 0.5244, 0.6265, 0.4878, 0.6772, 0.458, 0.6753, 0.4912, 0.6753, 0.4912, 0.6284, 0.5254, 0.6265, 0.4878])
me_plasma_projectile.materials.append(mat_m_energy_projectile)
me_plasma_projectile.update()
me_plasma_projectile.normals_split_custom_set([tuple(v) for v in zip(*[iter([-0.02365, -0.2443, -0.9694, 0.3318, -0.4187, -0.8453, -1.109e-06, -0.4185, -0.9082, 0.3318, -0.4187, -0.8453, 5.954e-08, -1.0, 5.043e-07, -1.109e-06, -0.4185, -0.9082, 0.3318, -0.4187, -0.8453, -0.02365, -0.2443, -0.9694, 0.3382, -0.2596, -0.9046, -0.03935, -0.1181, -0.9922, 0.3382, -0.2596, -0.9046, -0.02365, -0.2443, -0.9694, 0.3382, -0.2596, -0.9046, 0.6285, -0.4242, -0.652, 0.3318, -0.4187, -0.8453, 0.6285, -0.4242, -0.652, 5.954e-08, -1.0, 5.043e-07, 0.3318, -0.4187, -0.8453, 0.3382, -0.2596, -0.9046, -0.03935, -0.1181, -0.9922, 0.3305, -0.118, -0.9364, 0.6285, -0.4242, -0.652, 0.3382, -0.2596, -0.9046, 0.6852, -0.2678, -0.6773, 0.3305, -0.118, -0.9364, 0.6852, -0.2678, -0.6773, 0.3382, -0.2596, -0.9046, -0.03935, -0.1181, -0.9922, 0.3459, 0.1415, -0.9275, 0.3305, -0.118, -0.9364, 0.3459, 0.1415, -0.9275, -0.03935, -0.1181, -0.9922, -0.03153, 0.1104, -0.9934, 0.6852, -0.2678, -0.6773, 0.3305, -0.118, -0.9364, 0.71, -0.1183, -0.6942, -0.03153, 0.1104, -0.9934, 0.3455, 0.3847, -0.8559, 0.3459, 0.1415, -0.9275, 0.3455, 0.3847, -0.8559, -0.03153, 0.1104, -0.9934, -0.01579, 0.3632, -0.9316, 0.713, 0.1645, -0.6816, 0.3305, -0.118, -0.9364, 0.3459, 0.1415, -0.9275, 0.3305, -0.118, -0.9364, 0.713, 0.1645, -0.6816, 0.71, -0.1183, -0.6942, 0.6629, 0.4025, -0.6313, 0.3459, 0.1415, -0.9275, 0.3455, 0.3847, -0.8559, 0.3459, 0.1415, -0.9275, 0.6629, 0.4025, -0.6313, 0.713, 0.1645, -0.6816, -0.01579, 0.3632, -0.9316, 0.3081, 0.632, -0.7111, 0.3455, 0.3847, -0.8559, 0.3081, 0.632, -0.7111, -0.01579, 0.3632, -0.9316, -6.638e-07, 0.6324, -0.7747, -1.18e-07, 0.8815, -0.4723, 0.3081, 0.632, -0.7111, -6.638e-07, 0.6324, -0.7747, 0.5601, 0.6312, -0.5365, 0.3455, 0.3847, -0.8559, 0.3081, 0.632, -0.7111, 0.3455, 0.3847, -0.8559, 0.5601, 0.6312, -0.5365, 0.6629, 0.4025, -0.6313, 0.3081, 0.632, -0.7111, -1.18e-07, 0.8815, -0.4723, 0.1889, 0.8814, -0.4329, 0.1889, 0.8814, -0.4329, 0.5601, 0.6312, -0.5365, 0.3081, 0.632, -0.7111, 3.422e-08, 1.0, 5.069e-09, 0.1889, 0.8814, -0.4329, -1.18e-07, 0.8815, -0.4723, 0.5601, 0.6312, -0.5365, 0.1889, 0.8814, -0.4329, 0.3478, 0.8769, -0.3318, 3.422e-08, 1.0, 5.069e-09, 0.3478, 0.8769, -0.3318, 0.1889, 0.8814, -0.4329, 0.5601, 0.6312, -0.5365, 0.8714, 0.3768, -0.314, 0.6629, 0.4025, -0.6313, 0.3478, 0.8769, -0.3318, 0.731, 0.6209, -0.283, 0.5601, 0.6312, -0.5365, 0.8714, 0.3768, -0.314, 0.5601, 0.6312, -0.5365, 0.731, 0.6209, -0.283, 0.6629, 0.4025, -0.6313, 0.9359, 0.1416, -0.3225, 0.713, 0.1645, -0.6816, 0.9359, 0.1416, -0.3225, 0.6629, 0.4025, -0.6313, 0.8714, 0.3768, -0.314, 0.9359, 0.1416, -0.3225, 0.71, -0.1183, -0.6942, 0.713, 0.1645, -0.6816, 0.731, 0.6209, -0.283, 0.3478, 0.8769, -0.3318, 0.4492, 0.8748, -0.1813, 3.422e-08, 1.0, 5.069e-09, 0.4492, 0.8748, -0.1813, 0.3478, 0.8769, -0.3318, 0.71, -0.1183, -0.6942, 0.9359, 0.1416, -0.3225, 0.9364, -0.118, -0.3305, 0.9364, -0.118, -0.3305, 0.6852, -0.2678, -0.6773, 0.71, -0.1183, -0.6942, 0.6852, -0.2678, -0.6773, 0.9364, -0.118, -0.3305, 0.9039, -0.2515, -0.3458, 0.9039, -0.2515, -0.3458, 0.6285, -0.4242, -0.652, 0.6852, -0.2678, -0.6773, 0.9359, 0.1416, -0.3225, 0.9929, -0.1182, 0.01577, 0.9364, -0.118, -0.3305, 0.9929, -0.1182, 0.01577, 0.9039, -0.2515, -0.3458, 0.9364, -0.118, -0.3305, 0.6285, -0.4242, -0.652, 0.9039, -0.2515, -0.3458, 0.8334, -0.4246, -0.3538, 0.8334, -0.4246, -0.3538, 5.954e-08, -1.0, 5.043e-07, 0.6285, -0.4242, -0.652, 0.9696, -0.2444, 0.01576, 0.8334, -0.4246, -0.3538, 0.9039, -0.2515, -0.3458, 0.9039, -0.2515, -0.3458, 0.9929, -0.1182, 0.01577, 0.9696, -0.2444, 0.01576, 0.8334, -0.4246, -0.3538, 0.9696, -0.2444, 0.01576, 0.9052, -0.425, -1.719e-07, 0.9052, -0.425, -1.719e-07, 5.954e-08, -1.0, 5.043e-07, 0.8334, -0.4246, -0.3538, 0.9696, -0.2444, 0.01576, 0.8334, -0.4246, 0.3538, 0.9052, -0.425, -1.719e-07, 0.8334, -0.4246, 0.3538, 5.954e-08, -1.0, 5.043e-07, 0.9052, -0.425, -1.719e-07, 0.8334, -0.4246, 0.3538, 0.9696, -0.2444, 0.01576, 0.9032, -0.2435, 0.3534, 0.9929, -0.1182, 0.01577, 0.9032, -0.2435, 0.3534, 0.9696, -0.2444, 0.01576, 0.9032, -0.2435, 0.3534, 0.6285, -0.4242, 0.652, 0.8334, -0.4246, 0.3538, 0.6285, -0.4242, 0.652, 5.954e-08, -1.0, 5.043e-07, 0.8334, -0.4246, 0.3538, 0.9032, -0.2435, 0.3534, 0.9929, -0.1182, 0.01577, 0.9364, -0.118, 0.3305, 0.6285, -0.4242, 0.652, 0.9032, -0.2435, 0.3534, 0.7036, -0.253, 0.6641, 0.9364, -0.118, 0.3305, 0.7036, -0.253, 0.6641, 0.9032, -0.2435, 0.3534, 0.9929, -0.1182, 0.01577, 0.9359, 0.1416, -0.3225, 0.9936, 0.1104, 0.02366, 0.9936, 0.1104, 0.02366, 0.9364, -0.118, 0.3305, 0.9929, -0.1182, 0.01577, 0.8714, 0.3768, -0.314, 0.9936, 0.1104, 0.02366, 0.9359, 0.1416, -0.3225, 0.7036, -0.253, 0.6641, 0.9364, -0.118, 0.3305, 0.7478, -0.1181, 0.6533, 0.9936, 0.1104, 0.02366, 0.8714, 0.3768, -0.314, 0.9378, 0.3468, 0.01576, 0.731, 0.6209, -0.283, 0.9378, 0.3468, 0.01576, 0.8714, 0.3768, -0.314, 0.9364, -0.118, 0.3305, 0.9936, 0.1104, 0.02366, 0.9372, 0.1103, 0.3308, 0.9372, 0.1103, 0.3308, 0.7478, -0.1181, 0.6533, 0.9364, -0.118, 0.3305, 0.8745, 0.3545, 0.3309, 0.9936, 0.1104, 0.02366, 0.9378, 0.3468, 0.01576, 0.9936, 0.1104, 0.02366, 0.8745, 0.3545, 0.3309, 0.9372, 0.1103, 0.3308, 0.9378, 0.3468, 0.01576, 0.731, 0.6209, -0.283, 0.7885, 0.615, 6.593e-07, 0.4492, 0.8748, -0.1813, 0.7885, 0.615, 6.593e-07, 0.731, 0.6209, -0.283, 0.9378, 0.3468, 0.01576, 0.7346, 0.6161, 0.2844, 0.8745, 0.3545, 0.3309, 0.7346, 0.6161, 0.2844, 0.9378, 0.3468, 0.01576, 0.7885, 0.615, 6.593e-07, 0.7885, 0.615, 6.593e-07, 0.4492, 0.8748, -0.1813, 0.4876, 0.8731, -1.239e-08, 3.422e-08, 1.0, 5.069e-09, 0.4876, 0.8731, -1.239e-08, 0.4492, 0.8748, -0.1813, 0.7885, 0.615, 6.593e-07, 0.4876, 0.8731, -1.239e-08, 0.4492, 0.8748, 0.1813, 0.7885, 0.615, 6.593e-07, 0.4492, 0.8748, 0.1813, 0.7346, 0.6161, 0.2844, 3.422e-08, 1.0, 5.069e-09, 0.4492, 0.8748, 0.1813, 0.4876, 0.8731, -1.239e-08, 0.3478, 0.8769, 0.3318, 0.7346, 0.6161, 0.2844, 0.4492, 0.8748, 0.1813, 3.422e-08, 1.0, 5.069e-09, 0.3478, 0.8769, 0.3318, 0.4492, 0.8748, 0.1813, 0.5655, 0.6284, 0.5341, 0.8745, 0.3545, 0.3309, 0.7346, 0.6161, 0.2844, 0.7346, 0.6161, 0.2844, 0.3478, 0.8769, 0.3318, 0.5655, 0.6284, 0.5341, 0.6856, 0.3781, 0.622, 0.9372, 0.1103, 0.3308, 0.8745, 0.3545, 0.3309, 0.8745, 0.3545, 0.3309, 0.5655, 0.6284, 0.5341, 0.6856, 0.3781, 0.622, 0.9372, 0.1103, 0.3308, 0.6856, 0.3781, 0.622, 0.7502, 0.1342, 0.6475, 0.7478, -0.1181, 0.6533, 0.9372, 0.1103, 0.3308, 0.7502, 0.1342, 0.6475, 0.1889, 0.8814, 0.4329, 0.5655, 0.6284, 0.5341, 0.3478, 0.8769, 0.3318, 3.422e-08, 1.0, 5.069e-09, 0.1889, 0.8814, 0.4329, 0.3478, 0.8769, 0.3318, 0.7502, 0.1342, 0.6475, 0.4025, -0.1184, 0.9077, 0.7478, -0.1181, 0.6533, 0.4025, -0.1184, 0.9077, 0.7036, -0.253, 0.6641, 0.7478, -0.1181, 0.6533, 0.6856, 0.3781, 0.622, 0.3951, 0.1343, 0.9088, 0.7502, 0.1342, 0.6475, 0.4025, -0.1184, 0.9077, 0.7502, 0.1342, 0.6475, 0.3951, 0.1343, 0.9088, 0.5655, 0.6284, 0.5341, 0.3616, 0.3852, 0.849, 0.6856, 0.3781, 0.622, 0.3951, 0.1343, 0.9088, 0.6856, 0.3781, 0.622, 0.3616, 0.3852, 0.849, 0.7036, -0.253, 0.6641, 0.4025, -0.1184, 0.9077, 0.3715, -0.253, 0.8933, 0.3715, -0.253, 0.8933, 0.6285, -0.4242, 0.652, 0.7036, -0.253, 0.6641, 0.3951, 0.1343, 0.9088, -0.02363, -0.1259, 0.9918, 0.4025, -0.1184, 0.9077, -0.02363, -0.1259, 0.9918, 0.3715, -0.253, 0.8933, 0.4025, -0.1184, 0.9077, 0.6285, -0.4242, 0.652, 0.3715, -0.253, 0.8933, 0.3388, -0.4176, 0.8431, 0.3388, -0.4176, 0.8431, 5.954e-08, -1.0, 5.043e-07, 0.6285, -0.4242, 0.652, 0.3715, -0.253, 0.8933, -0.02363, -0.1259, 0.9918, -0.0237, -0.2369, 0.9712, -0.0237, -0.2369, 0.9712, 0.3388, -0.4176, 0.8431, 0.3715, -0.253, 0.8933, -0.02363, -0.1259, 0.9918, 0.3951, 0.1343, 0.9088, -0.03161, 0.1026, 0.9942, 0.3616, 0.3852, 0.849, -0.03161, 0.1026, 0.9942, 0.3951, 0.1343, 0.9088, -0.3927, -0.1257, 0.9111, -0.0237, -0.2369, 0.9712, -0.02363, -0.1259, 0.9918, -0.03161, 0.1026, 0.9942, -0.3927, -0.1257, 0.9111, -0.02363, -0.1259, 0.9918, 0.3388, -0.4176, 0.8431, -0.0237, -0.2369, 0.9712, -2.63e-06, -0.4185, 0.9082, -2.63e-06, -0.4185, 0.9082, 5.954e-08, -1.0, 5.043e-07, 0.3388, -0.4176, 0.8431, -0.3785, -0.2208, 0.8989, -2.63e-06, -0.4185, 0.9082, -0.0237, -0.2369, 0.9712, -0.0237, -0.2369, 0.9712, -0.3927, -0.1257, 0.9111, -0.3785, -0.2208, 0.8989, -0.3388, -0.4176, 0.8431, 5.954e-08, -1.0, 5.043e-07, -2.63e-06, -0.4185, 0.9082, -2.63e-06, -0.4185, 0.9082, -0.3785, -0.2208, 0.8989, -0.3388, -0.4176, 0.8431, -0.3927, -0.1257, 0.9111, -0.03161, 0.1026, 0.9942, -0.4083, 0.06279, 0.9107, -0.3785, -0.2208, 0.8989, -0.6305, -0.4177, 0.6542, -0.3388, -0.4176, 0.8431, -0.6305, -0.4177, 0.6542, 5.954e-08, -1.0, 5.043e-07, -0.3388, -0.4176, 0.8431, -0.666, -0.1175, 0.7366, -0.3785, -0.2208, 0.8989, -0.3927, -0.1257, 0.9111, -0.4083, 0.06279, 0.9107, -0.666, -0.1175, 0.7366, -0.3927, -0.1257, 0.9111, -0.6305, -0.4177, 0.6542, -0.3785, -0.2208, 0.8989, -0.6697, -0.2206, 0.7091, -0.3785, -0.2208, 0.8989, -0.666, -0.1175, 0.7366, -0.6697, -0.2206, 0.7091, -0.8703, -0.2453, 0.4272, -0.6305, -0.4177, 0.6542, -0.6697, -0.2206, 0.7091, -0.8711, -0.1099, 0.4787, -0.6697, -0.2206, 0.7091, -0.666, -0.1175, 0.7366, -0.6697, -0.2206, 0.7091, -0.8711, -0.1099, 0.4787, -0.8703, -0.2453, 0.4272, -0.6305, -0.4177, 0.6542, -0.8703, -0.2453, 0.4272, -0.8286, -0.4261, 0.3631, -0.8286, -0.4261, 0.3631, 5.954e-08, -1.0, 5.043e-07, -0.6305, -0.4177, 0.6542, -0.9887, -0.1099, 0.102, -0.8703, -0.2453, 0.4272, -0.8711, -0.1099, 0.4787, -0.9598, -0.2753, 0.05507, -0.8286, -0.4261, 0.3631, -0.8703, -0.2453, 0.4272, -0.8703, -0.2453, 0.4272, -0.9887, -0.1099, 0.102, -0.9598, -0.2753, 0.05507, -0.9021, -0.4314, 0.007858, 5.954e-08, -1.0, 5.043e-07, -0.8286, -0.4261, 0.3631, -0.8286, -0.4261, 0.3631, -0.9598, -0.2753, 0.05507, -0.9021, -0.4314, 0.007858, -0.8282, -0.4338, -0.3549, 5.954e-08, -1.0, 5.043e-07, -0.9021, -0.4314, 0.007858, -0.9598, -0.2753, 0.05507, -0.8282, -0.4338, -0.3549, -0.9021, -0.4314, 0.007858, -0.8282, -0.4338, -0.3549, -0.9598, -0.2753, 0.05507, -0.8841, -0.2842, -0.371, -0.9887, -0.1099, 0.102, -0.8841, -0.2842, -0.371, -0.9598, -0.2753, 0.05507, -0.6237, -0.4263, -0.6552, 5.954e-08, -1.0, 5.043e-07, -0.8282, -0.4338, -0.3549, -0.8841, -0.2842, -0.371, -0.6237, -0.4263, -0.6552, -0.8282, -0.4338, -0.3549, -0.3318, -0.4187, -0.8453, 5.954e-08, -1.0, 5.043e-07, -0.6237, -0.4263, -0.6552, -1.109e-06, -0.4185, -0.9082, 5.954e-08, -1.0, 5.043e-07, -0.3318, -0.4187, -0.8453, -0.3318, -0.4187, -0.8453, -0.02365, -0.2443, -0.9694, -1.109e-06, -0.4185, -0.9082, -0.02365, -0.2443, -0.9694, -0.3318, -0.4187, -0.8453, -0.3534, -0.2435, -0.9032, -0.6237, -0.4263, -0.6552, -0.3534, -0.2435, -0.9032, -0.3318, -0.4187, -0.8453, -0.3534, -0.2435, -0.9032, -0.03935, -0.1181, -0.9922, -0.02365, -0.2443, -0.9694, -0.6237, -0.4263, -0.6552, -0.8841, -0.2842, -0.371, -0.6532, -0.2676, -0.7083, -0.3534, -0.2435, -0.9032, -0.6237, -0.4263, -0.6552, -0.6532, -0.2676, -0.7083, -0.03935, -0.1181, -0.9922, -0.3534, -0.2435, -0.9032, -0.3538, -0.1179, -0.9278, -0.6532, -0.2676, -0.7083, -0.3538, -0.1179, -0.9278, -0.3534, -0.2435, -0.9032, -0.9269, -0.1021, -0.3613, -0.6532, -0.2676, -0.7083, -0.8841, -0.2842, -0.371, -0.8841, -0.2842, -0.371, -0.9887, -0.1099, 0.102, -0.9269, -0.1021, -0.3613, -0.3538, -0.1179, -0.9278, -0.6532, -0.2676, -0.7083, -0.6666, -0.1098, -0.7372, -0.6532, -0.2676, -0.7083, -0.9269, -0.1021, -0.3613, -0.6666, -0.1098, -0.7372, -0.3633, 0.1185, -0.9241, -0.03935, -0.1181, -0.9922, -0.3538, -0.1179, -0.9278, -0.03935, -0.1181, -0.9922, -0.3633, 0.1185, -0.9241, -0.03153, 0.1104, -0.9934, -0.6684, 0.1729, -0.7234, -0.3538, -0.1179, -0.9278, -0.6666, -0.1098, -0.7372, -0.3538, -0.1179, -0.9278, -0.6684, 0.1729, -0.7234, -0.3633, 0.1185, -0.9241, -0.9082, 0.2211, -0.3554, -0.6666, -0.1098, -0.7372, -0.9269, -0.1021, -0.3613, -0.6666, -0.1098, -0.7372, -0.9082, 0.2211, -0.3554, -0.6684, 0.1729, -0.7234, -0.3555, 0.3634, -0.8611, -0.03153, 0.1104, -0.9934, -0.3633, 0.1185, -0.9241, -0.03153, 0.1104, -0.9934, -0.3555, 0.3634, -0.8611, -0.01579, 0.3632, -0.9316, -0.646, 0.3939, -0.6539, -0.3633, 0.1185, -0.9241, -0.6684, 0.1729, -0.7234, -0.3633, 0.1185, -0.9241, -0.646, 0.3939, -0.6539, -0.3555, 0.3634, -0.8611, -0.9082, 0.2211, -0.3554, -0.646, 0.3939, -0.6539, -0.6684, 0.1729, -0.7234, -0.3064, 0.6285, -0.7149, -0.01579, 0.3632, -0.9316, -0.3555, 0.3634, -0.8611, -0.01579, 0.3632, -0.9316, -0.3064, 0.6285, -0.7149, -6.638e-07, 0.6324, -0.7747, -0.3064, 0.6285, -0.7149, -1.18e-07, 0.8815, -0.4723, -6.638e-07, 0.6324, -0.7747, -0.5578, 0.6285, -0.5421, -0.3555, 0.3634, -0.8611, -0.646, 0.3939, -0.6539, -0.3555, 0.3634, -0.8611, -0.5578, 0.6285, -0.5421, -0.3064, 0.6285, -0.7149, -1.18e-07, 0.8815, -0.4723, -0.3064, 0.6285, -0.7149, -0.1889, 0.8814, -0.4329, -0.5578, 0.6285, -0.5421, -0.1889, 0.8814, -0.4329, -0.3064, 0.6285, -0.7149, 3.422e-08, 1.0, 5.069e-09, -1.18e-07, 0.8815, -0.4723, -0.1889, 0.8814, -0.4329, -0.8431, 0.4176, -0.3388, -0.5578, 0.6285, -0.5421, -0.646, 0.3939, -0.6539, -0.646, 0.3939, -0.6539, -0.9082, 0.2211, -0.3554, -0.8431, 0.4176, -0.3388, -0.5578, 0.6285, -0.5421, -0.3476, 0.877, -0.3318, -0.1889, 0.8814, -0.4329, 3.422e-08, 1.0, 5.069e-09, -0.1889, 0.8814, -0.4329, -0.3476, 0.877, -0.3318, -0.3476, 0.877, -0.3318, -0.5578, 0.6285, -0.5421, -0.7237, 0.6293, -0.2832, -0.5578, 0.6285, -0.5421, -0.8431, 0.4176, -0.3388, -0.7237, 0.6293, -0.2832, -0.4493, 0.8748, -0.1813, -0.3476, 0.877, -0.3318, -0.7237, 0.6293, -0.2832, 3.422e-08, 1.0, 5.069e-09, -0.3476, 0.877, -0.3318, -0.4493, 0.8748, -0.1813, -0.915, 0.4023, 0.03154, -0.7237, 0.6293, -0.2832, -0.8431, 0.4176, -0.3388, -0.9766, 0.1969, 0.08661, -0.8431, 0.4176, -0.3388, -0.9082, 0.2211, -0.3554, -0.8431, 0.4176, -0.3388, -0.9766, 0.1969, 0.08661, -0.915, 0.4023, 0.03154, -0.9269, -0.1021, -0.3613, -0.9766, 0.1969, 0.08661, -0.9082, 0.2211, -0.3554, -0.9766, 0.1969, 0.08661, -0.9269, -0.1021, -0.3613, -0.9887, -0.1099, 0.102, -0.7237, 0.6293, -0.2832, -0.915, 0.4023, 0.03154, -0.7847, 0.6199, 0.00785, -0.4493, 0.8748, -0.1813, -0.7237, 0.6293, -0.2832, -0.7847, 0.6199, 0.00785, -0.9887, -0.1099, 0.102, -0.8809, 0.1258, 0.4562, -0.9766, 0.1969, 0.08661, -0.8809, 0.1258, 0.4562, -0.9887, -0.1099, 0.102, -0.8711, -0.1099, 0.4787, -0.666, -0.1175, 0.7366, -0.8809, 0.1258, 0.4562, -0.8711, -0.1099, 0.4787, -0.4493, 0.8748, -0.1813, -0.7847, 0.6199, 0.00785, -0.4876, 0.8731, 1.313e-07, 3.422e-08, 1.0, 5.069e-09, -0.4493, 0.8748, -0.1813, -0.4876, 0.8731, 1.313e-07, -0.8809, 0.1258, 0.4562, -0.666, -0.1175, 0.7366, -0.6854, 0.07088, 0.7247, -0.666, -0.1175, 0.7366, -0.4083, 0.06279, 0.9107, -0.6854, 0.07088, 0.7247, -0.6753, 0.3298, 0.6596, -0.8809, 0.1258, 0.4562, -0.6854, 0.07088, 0.7247, -0.4083, 0.06279, 0.9107, -0.6753, 0.3298, 0.6596, -0.6854, 0.07088, 0.7247, -0.8561, 0.3534, 0.377, -0.9766, 0.1969, 0.08661, -0.8809, 0.1258, 0.4562, -0.8809, 0.1258, 0.4562, -0.6753, 0.3298, 0.6596, -0.8561, 0.3534, 0.377, -0.9766, 0.1969, 0.08661, -0.8561, 0.3534, 0.377, -0.915, 0.4023, 0.03154, -0.6753, 0.3298, 0.6596, -0.4083, 0.06279, 0.9107, -0.3858, 0.3386, 0.8582, -0.7329, 0.6147, 0.2916, -0.915, 0.4023, 0.03154, -0.8561, 0.3534, 0.377, -0.915, 0.4023, 0.03154, -0.7329, 0.6147, 0.2916, -0.7847, 0.6199, 0.00785, -0.5659, 0.621, 0.5424, -0.8561, 0.3534, 0.377, -0.6753, 0.3298, 0.6596, -0.8561, 0.3534, 0.377, -0.5659, 0.621, 0.5424, -0.7329, 0.6147, 0.2916, -0.3858, 0.3386, 0.8582, -0.5659, 0.621, 0.5424, -0.6753, 0.3298, 0.6596, -0.4492, 0.8748, 0.1813, -0.7847, 0.6199, 0.00785, -0.7329, 0.6147, 0.2916, -0.7847, 0.6199, 0.00785, -0.4492, 0.8748, 0.1813, -0.4876, 0.8731, 1.313e-07, 3.422e-08, 1.0, 5.069e-09, -0.4876, 0.8731, 1.313e-07, -0.4492, 0.8748, 0.1813, -0.7329, 0.6147, 0.2916, -0.3476, 0.877, 0.3318, -0.4492, 0.8748, 0.1813, 3.422e-08, 1.0, 5.069e-09, -0.4492, 0.8748, 0.1813, -0.3476, 0.877, 0.3318, -0.3476, 0.877, 0.3318, -0.7329, 0.6147, 0.2916, -0.5659, 0.621, 0.5424, 3.422e-08, 1.0, 5.069e-09, -0.3476, 0.877, 0.3318, -0.1889, 0.8814, 0.4329, -0.5659, 0.621, 0.5424, -0.1889, 0.8814, 0.4329, -0.3476, 0.877, 0.3318, 3.422e-08, 1.0, 5.069e-09, -0.1889, 0.8814, 0.4329, -1.808e-07, 0.8814, 0.4723, 3.422e-08, 1.0, 5.069e-09, -1.808e-07, 0.8814, 0.4723, 0.1889, 0.8814, 0.4329, -0.1889, 0.8814, 0.4329, -0.5659, 0.621, 0.5424, -0.3135, 0.627, 0.7132, -0.3135, 0.627, 0.7132, -1.808e-07, 0.8814, 0.4723, -0.1889, 0.8814, 0.4329, -0.5659, 0.621, 0.5424, -0.3858, 0.3386, 0.8582, -0.3135, 0.627, 0.7132, -1.808e-07, 0.8814, 0.4723, 0.3066, 0.6367, 0.7075, 0.1889, 0.8814, 0.4329, 0.3066, 0.6367, 0.7075, 0.5655, 0.6284, 0.5341, 0.1889, 0.8814, 0.4329, 0.3616, 0.3852, 0.849, 0.5655, 0.6284, 0.5341, 0.3066, 0.6367, 0.7075, -1.808e-07, 0.8814, 0.4723, -0.3135, 0.627, 0.7132, -0.007875, 0.6371, 0.7708, -1.808e-07, 0.8814, 0.4723, -0.007875, 0.6371, 0.7708, 0.3066, 0.6367, 0.7075, -0.01575, 0.37, 0.9289, -0.3135, 0.627, 0.7132, -0.3858, 0.3386, 0.8582, -0.3135, 0.627, 0.7132, -0.01575, 0.37, 0.9289, -0.007875, 0.6371, 0.7708, -0.01575, 0.37, 0.9289, 0.3066, 0.6367, 0.7075, -0.007875, 0.6371, 0.7708, 0.3066, 0.6367, 0.7075, -0.01575, 0.37, 0.9289, 0.3616, 0.3852, 0.849, -0.4083, 0.06279, 0.9107, -0.01575, 0.37, 0.9289, -0.3858, 0.3386, 0.8582, -0.03161, 0.1026, 0.9942, 0.3616, 0.3852, 0.849, -0.01575, 0.37, 0.9289, -0.01575, 0.37, 0.9289, -0.4083, 0.06279, 0.9107, -0.03161, 0.1026, 0.9942])] * 3)])

# ---- objects
ob_plasma_projectile_lod0 = bpy.data.objects.new('Plasma_projectile_LOD0', me_plasma_projectile)
ob_plasma_projectile = bpy.data.objects.new('Plasma_projectile', None)
ob_camera = bpy.data.objects.new('Camera', cam_camera_001)

# ---- transforms, parenting, visibility, modifiers, constraints
ob_plasma_projectile_lod0.parent = ob_plasma_projectile
ob_plasma_projectile_lod0.location = (0.0, 0.0, 0.0)
ob_plasma_projectile_lod0.color = (0.8, 0.8, 0.8, 1.0)
ob_plasma_projectile.location = (0.0, 0.0, 0.0)
ob_plasma_projectile.scale = (0.01, 0.01, 0.01)
ob_plasma_projectile.color = (0.8, 0.8, 0.8, 1.0)
ob_camera.location = (-0.8004, -0.2151, 0.0)
ob_camera.rotation_euler = (1.571, -0.0, 4.712)

# ---- collection membership
col_collection.objects.link(ob_plasma_projectile_lod0)
col_collection.objects.link(ob_plasma_projectile)
col_collection.objects.link(ob_camera)

# ---- scene / render settings (as saved in the file)
scene.camera = ob_camera
scene.frame_start = 1; scene.frame_end = 250; scene.frame_set(1)
scene.render.engine = 'BLENDER_WORKBENCH'
scene.render.fps = 25
scene.render.film_transparent = True
bpy.context.view_layer.update()

# ---- added for rendering (the .blend has no usable light): sun
light_auto_sun = bpy.data.lights.new('AutoSun', 'SUN')
light_auto_sun.energy = 3.0
light_auto_sun.angle = 0.0523599
ob_auto_sun = bpy.data.objects.new('AutoSun', light_auto_sun)
scene.collection.objects.link(ob_auto_sun)
ob_auto_sun.rotation_euler = (0.872665, 0.174533, 0.523599)
bpy.context.view_layer.update()
